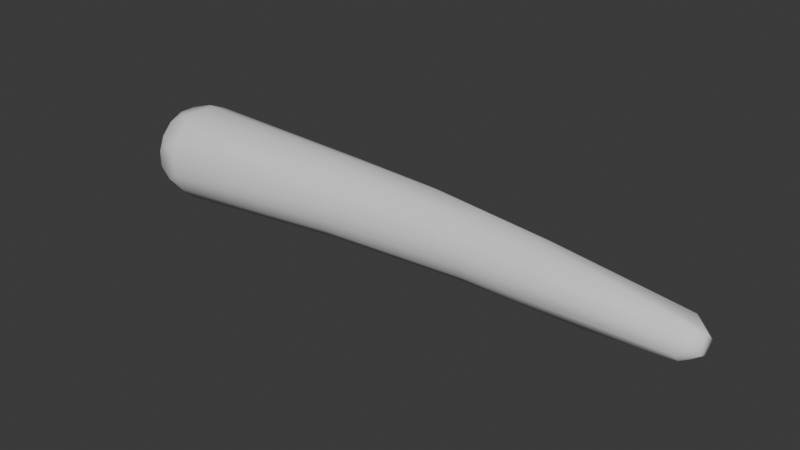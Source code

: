 # Source: carrot.blend  (saved by Blender 4.0.36; exported with 4.5.12 LTS)
import bpy
from mathutils import Matrix  # noqa: F401  (used for matrix-valued properties, if any)

bpy.ops.wm.read_factory_settings(use_empty=True)
scene = bpy.context.scene
scene.name = 'Scene'

# ---- collections
col_collection = bpy.data.collections.new('Collection'); scene.collection.children.link(col_collection)

# ---- world
world_world = bpy.data.worlds.new('World'); scene.world = world_world
world_world.use_nodes = True; world_world.node_tree.nodes.clear()
_N = world_world.node_tree.nodes; _L = world_world.node_tree.links
n0 = _N.new('ShaderNodeOutputWorld'); n0.name = 'World Output'; n0.location = (300, 300)
n1 = _N.new('ShaderNodeBackground'); n1.name = 'Background'; n1.location = (10, 300)
n1.inputs[0].default_value = (0.05088, 0.05088, 0.05088, 1.0)
_L.new(n1.outputs[0], n0.inputs[0])
n0.is_active_output = True
world_world.color = (0.05088, 0.05088, 0.05088)
world_world.use_sun_shadow = False
world_world.sun_shadow_jitter_overblur = 0.0

# ---- meshes
me_cylinder = bpy.data.meshes.new('Cylinder')
me_cylinder.from_pydata([(-0.01123, 0.01302, -0.4293), (-0.01002, -0.003863, 0.3096), (-0.00595, 0.0125, -0.4293), (-0.007735, -0.004088, 0.3096), (-0.000869, 0.01096, -0.4292), (-0.005537, -0.004753, 0.3096), (0.003814, 0.008458, -0.4291), (-0.003512, -0.005833, 0.3095), (0.007918, 0.005091, -0.429), (-0.001738, -0.007287, 0.3094), (0.01129, 0.000988, -0.4289), (-0.0002809, -0.009059, 0.3093), (0.01379, -0.003692, -0.4287), (0.0008015, -0.01108, 0.3092), (0.01533, -0.00877, -0.4285), (0.001468, -0.01327, 0.3091), (0.01585, -0.01405, -0.4283), (0.001693, -0.01556, 0.3089), (0.01533, -0.01933, -0.4281), (0.001468, -0.01784, 0.3088), (0.01379, -0.02441, -0.428), (0.0008015, -0.02003, 0.3087), (0.01129, -0.02909, -0.4278), (-0.0002809, -0.02205, 0.3086), (0.007918, -0.03319, -0.4276), (-0.001738, -0.02382, 0.3085), (0.003814, -0.03655, -0.4275), (-0.003512, -0.02528, 0.3084), (-0.000869, -0.03905, -0.4274), (-0.005537, -0.02636, 0.3083), (-0.00595, -0.04059, -0.4274), (-0.007735, -0.02702, 0.3083), (-0.01123, -0.04111, -0.4274), (-0.01002, -0.02725, 0.3083), (-0.01652, -0.04059, -0.4274), (-0.0123, -0.02702, 0.3083), (-0.0216, -0.03905, -0.4274), (-0.0145, -0.02636, 0.3083), (-0.02628, -0.03654, -0.4275), (-0.01653, -0.02528, 0.3084), (-0.03039, -0.03318, -0.4276), (-0.0183, -0.02383, 0.3085), (-0.03375, -0.02907, -0.4278), (-0.01976, -0.02205, 0.3086), (-0.03626, -0.02439, -0.428), (-0.02084, -0.02003, 0.3087), (-0.0378, -0.01932, -0.4281), (-0.02151, -0.01784, 0.3088), (-0.03832, -0.01404, -0.4283), (-0.02173, -0.01556, 0.3089), (-0.0378, -0.008755, -0.4285), (-0.02151, -0.01328, 0.3091), (-0.03626, -0.003678, -0.4287), (-0.02084, -0.01108, 0.3092), (-0.03375, 0.001001, -0.4289), (-0.01976, -0.009061, 0.3093), (-0.03039, 0.005102, -0.429), (-0.0183, -0.007289, 0.3094), (-0.02628, 0.008467, -0.4291), (-0.01653, -0.005834, 0.3095), (-0.0216, 0.01097, -0.4292), (-0.0145, -0.004754, 0.3096), (-0.01652, 0.01251, -0.4293), (-0.0123, -0.004088, 0.3096), (-0.009825, 0.02408, 0.1901), (-0.003441, 0.02346, 0.19), (0.002697, 0.0216, 0.1899), (0.008355, 0.01858, 0.1897), (0.01331, 0.01453, 0.1894), (0.01738, 0.009582, 0.189), (0.02041, 0.00394, 0.1886), (0.02227, -0.002182, 0.1881), (0.0229, -0.008548, 0.1877), (0.02227, -0.01491, 0.1872), (0.02041, -0.02104, 0.1867), (0.01738, -0.02668, 0.1863), (0.01331, -0.03162, 0.186), (0.008355, -0.03568, 0.1856), (0.002697, -0.0387, 0.1854), (-0.003441, -0.04055, 0.1853), (-0.009825, -0.04118, 0.1852), (-0.01621, -0.04055, 0.1853), (-0.02235, -0.0387, 0.1854), (-0.028, -0.03568, 0.1856), (-0.03296, -0.03162, 0.186), (-0.03703, -0.02668, 0.1863), (-0.04006, -0.02104, 0.1867), (-0.04192, -0.01491, 0.1872), (-0.04255, -0.008548, 0.1877), (-0.04192, -0.002182, 0.1881), (-0.04006, 0.00394, 0.1886), (-0.03703, 0.009582, 0.189), (-0.03296, 0.01453, 0.1894), (-0.028, 0.01858, 0.1897), (-0.02235, 0.0216, 0.1899), (-0.01621, 0.02346, 0.19), (-0.009951, 0.009138, 0.2925), (-0.005239, 0.008675, 0.2925), (-0.0007087, 0.007303, 0.2924), (0.003467, 0.005075, 0.2923), (0.007127, 0.002078, 0.2921), (0.01013, -0.001575, 0.2918), (0.01236, -0.005742, 0.2916), (0.01374, -0.01026, 0.2913), (0.0142, -0.01497, 0.291), (0.01374, -0.01967, 0.2907), (0.01236, -0.02419, 0.2904), (0.01013, -0.02836, 0.2902), (0.007127, -0.03201, 0.29), (0.003467, -0.03501, 0.2898), (-0.0007087, -0.03724, 0.2896), (-0.005239, -0.03861, 0.2895), (-0.009951, -0.03907, 0.2895), (-0.01466, -0.03861, 0.2895), (-0.01919, -0.03724, 0.2896), (-0.02337, -0.03501, 0.2898), (-0.02703, -0.03201, 0.29), (-0.03003, -0.02836, 0.2902), (-0.03226, -0.02419, 0.2904), (-0.03364, -0.01967, 0.2907), (-0.0341, -0.01497, 0.291), (-0.03364, -0.01026, 0.2913), (-0.03226, -0.005743, 0.2916), (-0.03003, -0.001575, 0.2918), (-0.02703, 0.002077, 0.2921), (-0.02337, 0.005075, 0.2923), (-0.01919, 0.007303, 0.2924), (-0.01466, 0.008674, 0.2925), (-0.000229, 0.04363, -0.3934), (0.01072, 0.04032, -0.3933), (0.02081, 0.03493, -0.3931), (0.02965, 0.02768, -0.3928), (0.03691, 0.01884, -0.3924), (0.04231, 0.008758, -0.392), (0.04563, -0.002181, -0.3915), (0.04675, -0.01355, -0.391), (0.04563, -0.02493, -0.3906), (0.04231, -0.03587, -0.3901), (0.03691, -0.04595, -0.3897), (0.02965, -0.05479, -0.3893), (0.02081, -0.06204, -0.389), (0.01072, -0.06743, -0.3888), (-0.000229, -0.07075, -0.3886), (-0.01162, -0.07187, -0.3886), (-0.023, -0.07075, -0.3886), (-0.03395, -0.06743, -0.3888), (-0.04404, -0.06204, -0.389), (-0.05289, -0.05479, -0.3893), (-0.06014, -0.04596, -0.3897), (-0.06554, -0.03587, -0.3901), (-0.06886, -0.02494, -0.3906), (-0.06998, -0.01356, -0.391), (-0.06886, -0.002183, -0.3915), (-0.06554, 0.008756, -0.392), (-0.06014, 0.01884, -0.3924), (-0.05289, 0.02767, -0.3928), (-0.04404, 0.03493, -0.3931), (-0.03395, 0.04032, -0.3933), (-0.023, 0.04363, -0.3934), (-0.01162, 0.04475, -0.3935), (-0.001425, 0.03632, -0.4116), (0.00819, 0.03341, -0.4115), (0.01705, 0.02867, -0.4113), (0.02482, 0.0223, -0.4111), (0.03119, 0.01454, -0.4108), (0.03593, 0.005689, -0.4104), (0.03884, -0.003918, -0.4101), (0.03983, -0.0139, -0.4097), (0.03884, -0.0239, -0.4093), (0.03593, -0.03351, -0.4089), (0.03119, -0.04236, -0.4086), (0.02482, -0.05012, -0.4083), (0.01705, -0.05649, -0.408), (0.00819, -0.06123, -0.4078), (-0.001425, -0.06414, -0.4077), (-0.01142, -0.06512, -0.4077), (-0.02142, -0.06414, -0.4077), (-0.03104, -0.06123, -0.4078), (-0.0399, -0.05649, -0.408), (-0.04767, -0.05012, -0.4083), (-0.05404, -0.04236, -0.4086), (-0.05878, -0.03351, -0.4089), (-0.06169, -0.0239, -0.4093), (-0.06268, -0.01391, -0.4097), (-0.06169, -0.003918, -0.4101), (-0.05878, 0.00569, -0.4104), (-0.05404, 0.01454, -0.4108), (-0.04767, 0.02231, -0.4111), (-0.0399, 0.02867, -0.4113), (-0.03104, 0.03341, -0.4115), (-0.02142, 0.03632, -0.4116), (-0.01142, 0.03731, -0.4117), (-0.009984, 0.005182, 0.3012), (-0.005981, 0.004789, 0.3012), (-0.002133, 0.003623, 0.3011), (0.001414, 0.001731, 0.301), (0.004523, -0.000816, 0.3008), (0.007075, -0.003919, 0.3007), (0.008971, -0.00746, 0.3004), (0.01014, -0.0113, 0.3002), (0.01053, -0.0153, 0.3), (0.01014, -0.01929, 0.2997), (0.008971, -0.02313, 0.2995), (0.007075, -0.02668, 0.2993), (0.004523, -0.02978, 0.2991), (0.001414, -0.03233, 0.2989), (-0.002133, -0.03422, 0.2988), (-0.005981, -0.03538, 0.2988), (-0.009984, -0.03578, 0.2987), (-0.01399, -0.03538, 0.2988), (-0.01784, -0.03422, 0.2988), (-0.02138, -0.03233, 0.2989), (-0.02449, -0.02978, 0.2991), (-0.02704, -0.02668, 0.2993), (-0.02894, -0.02314, 0.2995), (-0.03011, -0.01929, 0.2997), (-0.0305, -0.0153, 0.3), (-0.03011, -0.0113, 0.3002), (-0.02894, -0.007461, 0.3004), (-0.02704, -0.00392, 0.3007), (-0.02449, -0.0008166, 0.3008), (-0.02138, 0.00173, 0.301), (-0.01784, 0.003623, 0.3011), (-0.01399, 0.004788, 0.3012), (-0.01218, 0.04578, -0.03434), (-0.003841, 0.04496, -0.03435), (0.004172, 0.04253, -0.03438), (0.01156, 0.03859, -0.03442), (0.01803, 0.03329, -0.03448), (0.02334, 0.02683, -0.03455), (0.02729, 0.01946, -0.03464), (0.02972, 0.01145, -0.03473), (0.03054, 0.003125, -0.03482), (0.02972, -0.005188, -0.03492), (0.02729, -0.01319, -0.03502), (0.02334, -0.02056, -0.0351), (0.01803, -0.02703, -0.03518), (0.01156, -0.03233, -0.03525), (0.004172, -0.03628, -0.03529), (-0.003841, -0.03871, -0.03532), (-0.01218, -0.03953, -0.03533), (-0.02051, -0.03871, -0.03532), (-0.02852, -0.03628, -0.03529), (-0.03591, -0.03234, -0.03525), (-0.04238, -0.02704, -0.03518), (-0.04769, -0.02058, -0.0351), (-0.05164, -0.0132, -0.03502), (-0.05407, -0.005202, -0.03492), (-0.05489, 0.003118, -0.03483), (-0.05407, 0.01144, -0.03473), (-0.05164, 0.01944, -0.03464), (-0.04769, 0.02681, -0.03455), (-0.04238, 0.03328, -0.03448), (-0.03591, 0.03858, -0.03442), (-0.02852, 0.04253, -0.03438), (-0.02051, 0.04496, -0.03435), (-0.003855, 0.04497, -0.1556), (-0.002481, 0.04351, -0.2752), (0.005137, 0.04225, -0.1555), (0.00749, 0.04049, -0.2751), (0.01342, 0.03783, -0.1553), (0.01668, 0.03558, -0.2748), (0.02069, 0.03189, -0.1551), (0.02473, 0.02898, -0.2744), (0.02665, 0.02465, -0.1548), (0.03134, 0.02094, -0.274), (0.03108, 0.01639, -0.1545), (0.03625, 0.01176, -0.2735), (0.03381, 0.007423, -0.1542), (0.03928, 0.001806, -0.273), (0.03473, -0.001908, -0.1538), (0.0403, -0.008548, -0.2724), (0.03381, -0.01122, -0.1535), (0.03928, -0.0189, -0.2719), (0.03108, -0.02019, -0.1531), (0.03625, -0.02886, -0.2714), (0.02665, -0.02845, -0.1528), (0.03134, -0.03803, -0.2709), (0.02069, -0.03569, -0.1526), (0.02473, -0.04608, -0.2704), (0.01342, -0.04164, -0.1523), (0.01668, -0.05268, -0.2701), (0.005137, -0.04606, -0.1522), (0.00749, -0.05758, -0.2698), (-0.003855, -0.04878, -0.1521), (-0.002481, -0.0606, -0.2697), (-0.01321, -0.0497, -0.152), (-0.01285, -0.06162, -0.2696), (-0.02256, -0.04878, -0.1521), (-0.02322, -0.0606, -0.2697), (-0.03155, -0.04606, -0.1522), (-0.03319, -0.05758, -0.2698), (-0.03984, -0.04165, -0.1523), (-0.04238, -0.05268, -0.2701), (-0.0471, -0.0357, -0.1526), (-0.05043, -0.04608, -0.2704), (-0.05306, -0.02846, -0.1528), (-0.05704, -0.03803, -0.2709), (-0.05749, -0.0202, -0.1531), (-0.06195, -0.02886, -0.2714), (-0.06022, -0.01124, -0.1535), (-0.06498, -0.0189, -0.2719), (-0.06114, -0.001915, -0.1538), (-0.066, -0.008548, -0.2724), (-0.06022, 0.007408, -0.1542), (-0.06498, 0.001806, -0.273), (-0.05749, 0.01637, -0.1545), (-0.06195, 0.01176, -0.2735), (-0.05306, 0.02464, -0.1548), (-0.05704, 0.02094, -0.274), (-0.0471, 0.03188, -0.1551), (-0.05043, 0.02898, -0.2744), (-0.03984, 0.03782, -0.1553), (-0.04238, 0.03558, -0.2748), (-0.03155, 0.04224, -0.1555), (-0.03319, 0.04049, -0.2751), (-0.02256, 0.04496, -0.1556), (-0.02322, 0.04351, -0.2752), (-0.01285, 0.04453, -0.2753), (-0.01321, 0.04588, -0.1556), (-0.0112, 0.04064, 0.04125), (-0.01033, 0.03256, 0.116), (-0.003297, 0.03187, 0.116), (-0.00352, 0.03988, 0.04121), (0.003466, 0.02982, 0.1159), (0.003868, 0.03764, 0.04111), (0.009699, 0.0265, 0.1156), (0.01068, 0.03401, 0.04095), (0.01516, 0.02203, 0.1153), (0.01665, 0.02912, 0.04074), (0.01965, 0.01657, 0.115), (0.02154, 0.02316, 0.04047), (0.02298, 0.01036, 0.1145), (0.02518, 0.01636, 0.04017), (0.02503, 0.003608, 0.1141), (0.02743, 0.008981, 0.03984), (0.02572, -0.003412, 0.1136), (0.02818, 0.001302, 0.0395), (0.02503, -0.01043, 0.1131), (0.02743, -0.006366, 0.03916), (0.02298, -0.01718, 0.1127), (0.02518, -0.01374, 0.03883), (0.01965, -0.0234, 0.1123), (0.02154, -0.02055, 0.03853), (0.01516, -0.02885, 0.1119), (0.01665, -0.02651, 0.03826), (0.009699, -0.03332, 0.1116), (0.01068, -0.0314, 0.03805), (0.003466, -0.03665, 0.1114), (0.003868, -0.03503, 0.03788), (-0.003297, -0.03869, 0.1112), (-0.00352, -0.03727, 0.03778), (-0.01033, -0.03938, 0.1112), (-0.0112, -0.03803, 0.03775), (-0.01737, -0.03869, 0.1112), (-0.01889, -0.03728, 0.03778), (-0.02413, -0.03665, 0.1114), (-0.02628, -0.03504, 0.03788), (-0.03036, -0.03332, 0.1116), (-0.03309, -0.0314, 0.03805), (-0.03583, -0.02885, 0.1119), (-0.03905, -0.02651, 0.03826), (-0.04031, -0.0234, 0.1123), (-0.04395, -0.02055, 0.03853), (-0.04364, -0.01718, 0.1127), (-0.04759, -0.01375, 0.03883), (-0.04569, -0.01043, 0.1131), (-0.04983, -0.006377, 0.03916), (-0.04639, -0.003414, 0.1136), (-0.05059, 0.001297, 0.0395), (-0.04569, 0.003604, 0.1141), (-0.04983, 0.00897, 0.03984), (-0.04364, 0.01035, 0.1145), (-0.04759, 0.01635, 0.04017), (-0.04031, 0.01657, 0.115), (-0.04395, 0.02315, 0.04047), (-0.03583, 0.02202, 0.1153), (-0.03905, 0.02911, 0.04073), (-0.03036, 0.0265, 0.1156), (-0.03309, 0.034, 0.04095), (-0.02413, 0.02982, 0.1159), (-0.02628, 0.03764, 0.04111), (-0.01737, 0.03187, 0.116), (-0.01889, 0.03988, 0.04121), (-6.972e-05, 0.04591, -0.378), (0.01119, 0.0425, -0.3778), (0.02156, 0.03696, -0.3776), (0.03066, 0.0295, -0.3773), (0.03812, 0.02041, -0.3769), (0.04367, 0.01005, -0.3764), (0.04708, -0.0012, -0.3759), (0.04824, -0.01289, -0.3754), (0.04708, -0.02459, -0.3749), (0.04367, -0.03584, -0.3744), (0.03812, -0.04621, -0.374), (0.03066, -0.05529, -0.3736), (0.02156, -0.06275, -0.3732), (0.01119, -0.06829, -0.373), (-6.972e-05, -0.0717, -0.3728), (-0.01178, -0.07286, -0.3728), (-0.02349, -0.0717, -0.3728), (-0.03474, -0.06829, -0.373), (-0.04512, -0.06275, -0.3732), (-0.05421, -0.05529, -0.3736), (-0.06168, -0.04621, -0.3739), (-0.06722, -0.03584, -0.3744), (-0.07064, -0.0246, -0.3749), (-0.07179, -0.0129, -0.3754), (-0.07064, -0.001202, -0.3759), (-0.06722, 0.01005, -0.3764), (-0.06168, 0.02041, -0.3769), (-0.05421, 0.0295, -0.3773), (-0.04512, 0.03695, -0.3776), (-0.03474, 0.0425, -0.3778), (-0.02349, 0.04591, -0.378), (-0.01178, 0.04706, -0.378)], [], [(192, 1, 3, 193), (193, 3, 5, 194), (194, 5, 7, 195), (195, 7, 9, 196), (196, 9, 11, 197), (197, 11, 13, 198), (198, 13, 15, 199), (199, 15, 17, 200), (200, 17, 19, 201), (201, 19, 21, 202), (202, 21, 23, 203), (203, 23, 25, 204), (204, 25, 27, 205), (205, 27, 29, 206), (206, 29, 31, 207), (207, 31, 33, 208), (208, 33, 35, 209), (209, 35, 37, 210), (210, 37, 39, 211), (211, 39, 41, 212), (212, 41, 43, 213), (213, 43, 45, 214), (214, 45, 47, 215), (215, 47, 49, 216), (216, 49, 51, 217), (217, 51, 53, 218), (218, 53, 55, 219), (219, 55, 57, 220), (220, 57, 59, 221), (221, 59, 61, 222), (3, 1, 63, 61, 59, 57, 55, 53, 51, 49, 47, 45, 43, 41, 39, 37, 35, 33, 31, 29, 27, 25, 23, 21, 19, 17, 15, 13, 11, 9, 7, 5), (222, 61, 63, 223), (223, 63, 1, 192), (0, 2, 4, 6, 8, 10, 12, 14, 16, 18, 20, 22, 24, 26, 28, 30, 32, 34, 36, 38, 40, 42, 44, 46, 48, 50, 52, 54, 56, 58, 60, 62), (382, 95, 64, 321), (380, 94, 95, 382), (378, 93, 94, 380), (376, 92, 93, 378), (374, 91, 92, 376), (372, 90, 91, 374), (370, 89, 90, 372), (368, 88, 89, 370), (366, 87, 88, 368), (364, 86, 87, 366), (362, 85, 86, 364), (360, 84, 85, 362), (358, 83, 84, 360), (356, 82, 83, 358), (354, 81, 82, 356), (352, 80, 81, 354), (350, 79, 80, 352), (348, 78, 79, 350), (346, 77, 78, 348), (344, 76, 77, 346), (342, 75, 76, 344), (340, 74, 75, 342), (338, 73, 74, 340), (336, 72, 73, 338), (334, 71, 72, 336), (332, 70, 71, 334), (330, 69, 70, 332), (328, 68, 69, 330), (326, 67, 68, 328), (324, 66, 67, 326), (322, 65, 66, 324), (321, 64, 65, 322), (95, 127, 96, 64), (94, 126, 127, 95), (93, 125, 126, 94), (92, 124, 125, 93), (91, 123, 124, 92), (90, 122, 123, 91), (89, 121, 122, 90), (88, 120, 121, 89), (87, 119, 120, 88), (86, 118, 119, 87), (85, 117, 118, 86), (84, 116, 117, 85), (83, 115, 116, 84), (82, 114, 115, 83), (81, 113, 114, 82), (80, 112, 113, 81), (79, 111, 112, 80), (78, 110, 111, 79), (77, 109, 110, 78), (76, 108, 109, 77), (75, 107, 108, 76), (74, 106, 107, 75), (73, 105, 106, 74), (72, 104, 105, 73), (71, 103, 104, 72), (70, 102, 103, 71), (69, 101, 102, 70), (68, 100, 101, 69), (67, 99, 100, 68), (66, 98, 99, 67), (65, 97, 98, 66), (64, 96, 97, 65), (191, 159, 128, 160), (160, 128, 129, 161), (161, 129, 130, 162), (162, 130, 131, 163), (163, 131, 132, 164), (164, 132, 133, 165), (165, 133, 134, 166), (166, 134, 135, 167), (167, 135, 136, 168), (168, 136, 137, 169), (169, 137, 138, 170), (170, 138, 139, 171), (171, 139, 140, 172), (172, 140, 141, 173), (173, 141, 142, 174), (174, 142, 143, 175), (175, 143, 144, 176), (176, 144, 145, 177), (177, 145, 146, 178), (178, 146, 147, 179), (179, 147, 148, 180), (180, 148, 149, 181), (181, 149, 150, 182), (182, 150, 151, 183), (183, 151, 152, 184), (184, 152, 153, 185), (185, 153, 154, 186), (186, 154, 155, 187), (187, 155, 156, 188), (188, 156, 157, 189), (189, 157, 158, 190), (190, 158, 159, 191), (62, 190, 191, 0), (60, 189, 190, 62), (58, 188, 189, 60), (56, 187, 188, 58), (54, 186, 187, 56), (52, 185, 186, 54), (50, 184, 185, 52), (48, 183, 184, 50), (46, 182, 183, 48), (44, 181, 182, 46), (42, 180, 181, 44), (40, 179, 180, 42), (38, 178, 179, 40), (36, 177, 178, 38), (34, 176, 177, 36), (32, 175, 176, 34), (30, 174, 175, 32), (28, 173, 174, 30), (26, 172, 173, 28), (24, 171, 172, 26), (22, 170, 171, 24), (20, 169, 170, 22), (18, 168, 169, 20), (16, 167, 168, 18), (14, 166, 167, 16), (12, 165, 166, 14), (10, 164, 165, 12), (8, 163, 164, 10), (6, 162, 163, 8), (4, 161, 162, 6), (2, 160, 161, 4), (0, 191, 160, 2), (127, 223, 192, 96), (126, 222, 223, 127), (125, 221, 222, 126), (124, 220, 221, 125), (123, 219, 220, 124), (122, 218, 219, 123), (121, 217, 218, 122), (120, 216, 217, 121), (119, 215, 216, 120), (118, 214, 215, 119), (117, 213, 214, 118), (116, 212, 213, 117), (115, 211, 212, 116), (114, 210, 211, 115), (113, 209, 210, 114), (112, 208, 209, 113), (111, 207, 208, 112), (110, 206, 207, 111), (109, 205, 206, 110), (108, 204, 205, 109), (107, 203, 204, 108), (106, 202, 203, 107), (105, 201, 202, 106), (104, 200, 201, 105), (103, 199, 200, 104), (102, 198, 199, 103), (101, 197, 198, 102), (100, 196, 197, 101), (99, 195, 196, 100), (98, 194, 195, 99), (97, 193, 194, 98), (96, 192, 193, 97), (319, 224, 225, 256), (256, 225, 226, 258), (258, 226, 227, 260), (260, 227, 228, 262), (262, 228, 229, 264), (264, 229, 230, 266), (266, 230, 231, 268), (268, 231, 232, 270), (270, 232, 233, 272), (272, 233, 234, 274), (274, 234, 235, 276), (276, 235, 236, 278), (278, 236, 237, 280), (280, 237, 238, 282), (282, 238, 239, 284), (284, 239, 240, 286), (286, 240, 241, 288), (288, 241, 242, 290), (290, 242, 243, 292), (292, 243, 244, 294), (294, 244, 245, 296), (296, 245, 246, 298), (298, 246, 247, 300), (300, 247, 248, 302), (302, 248, 249, 304), (304, 249, 250, 306), (306, 250, 251, 308), (308, 251, 252, 310), (310, 252, 253, 312), (312, 253, 254, 314), (314, 254, 255, 316), (316, 255, 224, 319), (414, 317, 318, 415), (317, 316, 319, 318), (413, 315, 317, 414), (315, 314, 316, 317), (412, 313, 315, 413), (313, 312, 314, 315), (411, 311, 313, 412), (311, 310, 312, 313), (410, 309, 311, 411), (309, 308, 310, 311), (409, 307, 309, 410), (307, 306, 308, 309), (408, 305, 307, 409), (305, 304, 306, 307), (407, 303, 305, 408), (303, 302, 304, 305), (406, 301, 303, 407), (301, 300, 302, 303), (405, 299, 301, 406), (299, 298, 300, 301), (404, 297, 299, 405), (297, 296, 298, 299), (403, 295, 297, 404), (295, 294, 296, 297), (402, 293, 295, 403), (293, 292, 294, 295), (401, 291, 293, 402), (291, 290, 292, 293), (400, 289, 291, 401), (289, 288, 290, 291), (399, 287, 289, 400), (287, 286, 288, 289), (398, 285, 287, 399), (285, 284, 286, 287), (397, 283, 285, 398), (283, 282, 284, 285), (396, 281, 283, 397), (281, 280, 282, 283), (395, 279, 281, 396), (279, 278, 280, 281), (394, 277, 279, 395), (277, 276, 278, 279), (393, 275, 277, 394), (275, 274, 276, 277), (392, 273, 275, 393), (273, 272, 274, 275), (391, 271, 273, 392), (271, 270, 272, 273), (390, 269, 271, 391), (269, 268, 270, 271), (389, 267, 269, 390), (267, 266, 268, 269), (388, 265, 267, 389), (265, 264, 266, 267), (387, 263, 265, 388), (263, 262, 264, 265), (386, 261, 263, 387), (261, 260, 262, 263), (385, 259, 261, 386), (259, 258, 260, 261), (384, 257, 259, 385), (257, 256, 258, 259), (415, 318, 257, 384), (318, 319, 256, 257), (224, 320, 323, 225), (320, 321, 322, 323), (225, 323, 325, 226), (323, 322, 324, 325), (226, 325, 327, 227), (325, 324, 326, 327), (227, 327, 329, 228), (327, 326, 328, 329), (228, 329, 331, 229), (329, 328, 330, 331), (229, 331, 333, 230), (331, 330, 332, 333), (230, 333, 335, 231), (333, 332, 334, 335), (231, 335, 337, 232), (335, 334, 336, 337), (232, 337, 339, 233), (337, 336, 338, 339), (233, 339, 341, 234), (339, 338, 340, 341), (234, 341, 343, 235), (341, 340, 342, 343), (235, 343, 345, 236), (343, 342, 344, 345), (236, 345, 347, 237), (345, 344, 346, 347), (237, 347, 349, 238), (347, 346, 348, 349), (238, 349, 351, 239), (349, 348, 350, 351), (239, 351, 353, 240), (351, 350, 352, 353), (240, 353, 355, 241), (353, 352, 354, 355), (241, 355, 357, 242), (355, 354, 356, 357), (242, 357, 359, 243), (357, 356, 358, 359), (243, 359, 361, 244), (359, 358, 360, 361), (244, 361, 363, 245), (361, 360, 362, 363), (245, 363, 365, 246), (363, 362, 364, 365), (246, 365, 367, 247), (365, 364, 366, 367), (247, 367, 369, 248), (367, 366, 368, 369), (248, 369, 371, 249), (369, 368, 370, 371), (249, 371, 373, 250), (371, 370, 372, 373), (250, 373, 375, 251), (373, 372, 374, 375), (251, 375, 377, 252), (375, 374, 376, 377), (252, 377, 379, 253), (377, 376, 378, 379), (253, 379, 381, 254), (379, 378, 380, 381), (254, 381, 383, 255), (381, 380, 382, 383), (255, 383, 320, 224), (383, 382, 321, 320), (159, 415, 384, 128), (128, 384, 385, 129), (129, 385, 386, 130), (130, 386, 387, 131), (131, 387, 388, 132), (132, 388, 389, 133), (133, 389, 390, 134), (134, 390, 391, 135), (135, 391, 392, 136), (136, 392, 393, 137), (137, 393, 394, 138), (138, 394, 395, 139), (139, 395, 396, 140), (140, 396, 397, 141), (141, 397, 398, 142), (142, 398, 399, 143), (143, 399, 400, 144), (144, 400, 401, 145), (145, 401, 402, 146), (146, 402, 403, 147), (147, 403, 404, 148), (148, 404, 405, 149), (149, 405, 406, 150), (150, 406, 407, 151), (151, 407, 408, 152), (152, 408, 409, 153), (153, 409, 410, 154), (154, 410, 411, 155), (155, 411, 412, 156), (156, 412, 413, 157), (157, 413, 414, 158), (158, 414, 415, 159)])
me_cylinder.polygons.foreach_set('use_smooth', [True] * 386)
_uv = me_cylinder.uv_layers.new(name='UVMap')
_uv.uv.foreach_set('vector', [1.0, 0.9939, 1.0, 1.0, 0.9688, 1.0, 0.9687, 0.9939, 0.9687, 0.9939, 0.9688, 1.0, 0.9375, 1.0, 0.9375, 0.9939, 0.9375, 0.9939, 0.9375, 1.0, 0.9062, 1.0, 0.9062, 0.9939, 0.9062, 0.9939, 0.9062, 1.0, 0.875, 1.0, 0.875, 0.9939, 0.875, 0.9939, 0.875, 1.0, 0.8438, 1.0, 0.8438, 0.9939, 0.8438, 0.9939, 0.8438, 1.0, 0.8125, 1.0, 0.8125, 0.9939, 0.8125, 0.9939, 0.8125, 1.0, 0.7812, 1.0, 0.7812, 0.9939, 0.7812, 0.9939, 0.7812, 1.0, 0.75, 1.0, 0.75, 0.9939, 0.75, 0.9939, 0.75, 1.0, 0.7188, 1.0, 0.7187, 0.9939, 0.7187, 0.9939, 0.7188, 1.0, 0.6875, 1.0, 0.6875, 0.9939, 0.6875, 0.9939, 0.6875, 1.0, 0.6562, 1.0, 0.6562, 0.9939, 0.6562, 0.9939, 0.6562, 1.0, 0.625, 1.0, 0.625, 0.9939, 0.625, 0.9939, 0.625, 1.0, 0.5938, 1.0, 0.5938, 0.9939, 0.5938, 0.9939, 0.5938, 1.0, 0.5625, 1.0, 0.5625, 0.9939, 0.5625, 0.9939, 0.5625, 1.0, 0.5312, 1.0, 0.5312, 0.9939, 0.5312, 0.9939, 0.5312, 1.0, 0.5, 1.0, 0.5, 0.9939, 0.5, 0.9939, 0.5, 1.0, 0.4688, 1.0, 0.4687, 0.9939, 0.4687, 0.9939, 0.4688, 1.0, 0.4375, 1.0, 0.4375, 0.9939, 0.4375, 0.9939, 0.4375, 1.0, 0.4062, 1.0, 0.4063, 0.9939, 0.4063, 0.9939, 0.4062, 1.0, 0.375, 1.0, 0.375, 0.9939, 0.375, 0.9939, 0.375, 1.0, 0.3438, 1.0, 0.3437, 0.9939, 0.3437, 0.9939, 0.3438, 1.0, 0.3125, 1.0, 0.3125, 0.9939, 0.3125, 0.9939, 0.3125, 1.0, 0.2812, 1.0, 0.2812, 0.9939, 0.2812, 0.9939, 0.2812, 1.0, 0.25, 1.0, 0.25, 0.9939, 0.25, 0.9939, 0.25, 1.0, 0.2188, 1.0, 0.2188, 0.9939, 0.2188, 0.9939, 0.2188, 1.0, 0.1875, 1.0, 0.1875, 0.9939, 0.1875, 0.9939, 0.1875, 1.0, 0.1562, 1.0, 0.1563, 0.9939, 0.1563, 0.9939, 0.1562, 1.0, 0.125, 1.0, 0.125, 0.9939, 0.125, 0.9939, 0.125, 1.0, 0.09375, 1.0, 0.09375, 0.9939, 0.09375, 0.9939, 0.09375, 1.0, 0.0625, 1.0, 0.0625, 0.9939, 0.2968, 0.4854, 0.25, 0.49, 0.2032, 0.4854, 0.1582, 0.4717, 0.1167, 0.4496, 0.08029, 0.4197, 0.05045, 0.3833, 0.02827, 0.3418, 0.01461, 0.2968, 0.01, 0.25, 0.01461, 0.2032, 0.02827, 0.1582, 0.05045, 0.1167, 0.08029, 0.08029, 0.1167, 0.05045, 0.1582, 0.02827, 0.2032, 0.01461, 0.25, 0.01, 0.2968, 0.01461, 0.3418, 0.02827, 0.3833, 0.05045, 0.4197, 0.08029, 0.4496, 0.1167, 0.4717, 0.1582, 0.4854, 0.2032, 0.49, 0.25, 0.4854, 0.2968, 0.4717, 0.3418, 0.4496, 0.3833, 0.4197, 0.4197, 0.3833, 0.4496, 0.3418, 0.4717, 0.0625, 0.9939, 0.0625, 1.0, 0.03125, 1.0, 0.03125, 0.9939, 0.03125, 0.9939, 0.03125, 1.0, 0.0, 1.0, 0.0, 0.9939, 0.75, 0.49, 0.7968, 0.4854, 0.8418, 0.4717, 0.8833, 0.4496, 0.9197, 0.4197, 0.9496, 0.3833, 0.9717, 0.3418, 0.9854, 0.2968, 0.99, 0.25, 0.9854, 0.2032, 0.9717, 0.1582, 0.9496, 0.1167, 0.9197, 0.08029, 0.8833, 0.05045, 0.8418, 0.02827, 0.7968, 0.01461, 0.75, 0.01, 0.7032, 0.01461, 0.6582, 0.02827, 0.6167, 0.05045, 0.5803, 0.08029, 0.5504, 0.1167, 0.5283, 0.1582, 0.5146, 0.2032, 0.51, 0.25, 0.5146, 0.2968, 0.5283, 0.3418, 0.5504, 0.3833, 0.5803, 0.4197, 0.6167, 0.4496, 0.6582, 0.4717, 0.7032, 0.4854, 0.03125, 0.8673, 0.03125, 0.9177, 0.0, 0.9177, 0.0, 0.8673, 0.0625, 0.8673, 0.0625, 0.9177, 0.03125, 0.9177, 0.03125, 0.8673, 0.09375, 0.8673, 0.09375, 0.9177, 0.0625, 0.9177, 0.0625, 0.8673, 0.125, 0.8673, 0.125, 0.9177, 0.09375, 0.9177, 0.09375, 0.8673, 0.1562, 0.8673, 0.1562, 0.9177, 0.125, 0.9177, 0.125, 0.8673, 0.1875, 0.8673, 0.1875, 0.9177, 0.1562, 0.9177, 0.1562, 0.8673, 0.2187, 0.8673, 0.2187, 0.9177, 0.1875, 0.9177, 0.1875, 0.8673, 0.25, 0.8673, 0.25, 0.9177, 0.2187, 0.9177, 0.2187, 0.8673, 0.2812, 0.8673, 0.2813, 0.9177, 0.25, 0.9177, 0.25, 0.8673, 0.3125, 0.8673, 0.3125, 0.9177, 0.2813, 0.9177, 0.2812, 0.8673, 0.3438, 0.8673, 0.3438, 0.9177, 0.3125, 0.9177, 0.3125, 0.8673, 0.375, 0.8673, 0.375, 0.9177, 0.3438, 0.9177, 0.3438, 0.8673, 0.4062, 0.8673, 0.4062, 0.9177, 0.375, 0.9177, 0.375, 0.8673, 0.4375, 0.8673, 0.4375, 0.9177, 0.4062, 0.9177, 0.4062, 0.8673, 0.4687, 0.8673, 0.4688, 0.9177, 0.4375, 0.9177, 0.4375, 0.8673, 0.5, 0.8673, 0.5, 0.9177, 0.4688, 0.9177, 0.4687, 0.8673, 0.5312, 0.8673, 0.5312, 0.9177, 0.5, 0.9177, 0.5, 0.8673, 0.5625, 0.8673, 0.5625, 0.9177, 0.5312, 0.9177, 0.5312, 0.8673, 0.5938, 0.8673, 0.5938, 0.9177, 0.5625, 0.9177, 0.5625, 0.8673, 0.625, 0.8673, 0.625, 0.9177, 0.5938, 0.9177, 0.5938, 0.8673, 0.6562, 0.8673, 0.6562, 0.9177, 0.625, 0.9177, 0.625, 0.8673, 0.6875, 0.8673, 0.6875, 0.9177, 0.6562, 0.9177, 0.6562, 0.8673, 0.7187, 0.8673, 0.7188, 0.9177, 0.6875, 0.9177, 0.6875, 0.8673, 0.75, 0.8673, 0.75, 0.9177, 0.7188, 0.9177, 0.7187, 0.8673, 0.7812, 0.8673, 0.7812, 0.9177, 0.75, 0.9177, 0.75, 0.8673, 0.8125, 0.8673, 0.8125, 0.9177, 0.7812, 0.9177, 0.7812, 0.8673, 0.8438, 0.8673, 0.8438, 0.9177, 0.8125, 0.9177, 0.8125, 0.8673, 0.875, 0.8673, 0.875, 0.9177, 0.8438, 0.9177, 0.8438, 0.8673, 0.9062, 0.8673, 0.9062, 0.9177, 0.875, 0.9177, 0.875, 0.8673, 0.9375, 0.8673, 0.9375, 0.9177, 0.9062, 0.9177, 0.9062, 0.8673, 0.9688, 0.8673, 0.9688, 0.9177, 0.9375, 0.9177, 0.9375, 0.8673, 1.0, 0.8673, 1.0, 0.9177, 0.9688, 0.9177, 0.9688, 0.8673, 0.03125, 0.9177, 0.03125, 0.9879, 0.0, 0.9879, 0.0, 0.9177, 0.0625, 0.9177, 0.0625, 0.9879, 0.03125, 0.9879, 0.03125, 0.9177, 0.09375, 0.9177, 0.09375, 0.9879, 0.0625, 0.9879, 0.0625, 0.9177, 0.125, 0.9177, 0.125, 0.9879, 0.09375, 0.9879, 0.09375, 0.9177, 0.1562, 0.9177, 0.1562, 0.9879, 0.125, 0.9879, 0.125, 0.9177, 0.1875, 0.9177, 0.1875, 0.9879, 0.1562, 0.9879, 0.1562, 0.9177, 0.2187, 0.9177, 0.2188, 0.9879, 0.1875, 0.9879, 0.1875, 0.9177, 0.25, 0.9177, 0.25, 0.9879, 0.2188, 0.9879, 0.2187, 0.9177, 0.2813, 0.9177, 0.2812, 0.9879, 0.25, 0.9879, 0.25, 0.9177, 0.3125, 0.9177, 0.3125, 0.9879, 0.2812, 0.9879, 0.2813, 0.9177, 0.3438, 0.9177, 0.3438, 0.9879, 0.3125, 0.9879, 0.3125, 0.9177, 0.375, 0.9177, 0.375, 0.9879, 0.3438, 0.9879, 0.3438, 0.9177, 0.4062, 0.9177, 0.4063, 0.9879, 0.375, 0.9879, 0.375, 0.9177, 0.4375, 0.9177, 0.4375, 0.9879, 0.4063, 0.9879, 0.4062, 0.9177, 0.4688, 0.9177, 0.4688, 0.9879, 0.4375, 0.9879, 0.4375, 0.9177, 0.5, 0.9177, 0.5, 0.9879, 0.4688, 0.9879, 0.4688, 0.9177, 0.5312, 0.9177, 0.5312, 0.9879, 0.5, 0.9879, 0.5, 0.9177, 0.5625, 0.9177, 0.5625, 0.9879, 0.5312, 0.9879, 0.5312, 0.9177, 0.5938, 0.9177, 0.5938, 0.9879, 0.5625, 0.9879, 0.5625, 0.9177, 0.625, 0.9177, 0.625, 0.9879, 0.5938, 0.9879, 0.5938, 0.9177, 0.6562, 0.9177, 0.6562, 0.9879, 0.625, 0.9879, 0.625, 0.9177, 0.6875, 0.9177, 0.6875, 0.9879, 0.6562, 0.9879, 0.6562, 0.9177, 0.7188, 0.9177, 0.7188, 0.9879, 0.6875, 0.9879, 0.6875, 0.9177, 0.75, 0.9177, 0.75, 0.9879, 0.7188, 0.9879, 0.7188, 0.9177, 0.7812, 0.9177, 0.7812, 0.9879, 0.75, 0.9879, 0.75, 0.9177, 0.8125, 0.9177, 0.8125, 0.9879, 0.7812, 0.9879, 0.7812, 0.9177, 0.8438, 0.9177, 0.8438, 0.9879, 0.8125, 0.9879, 0.8125, 0.9177, 0.875, 0.9177, 0.875, 0.9879, 0.8438, 0.9879, 0.8438, 0.9177, 0.9062, 0.9177, 0.9062, 0.9879, 0.875, 0.9879, 0.875, 0.9177, 0.9375, 0.9177, 0.9375, 0.9879, 0.9062, 0.9879, 0.9062, 0.9177, 0.9688, 0.9177, 0.9688, 0.9879, 0.9375, 0.9879, 0.9375, 0.9177, 1.0, 0.9177, 1.0, 0.9879, 0.9688, 0.9879, 0.9688, 0.9177, 1.0, 0.5126, 1.0, 0.5253, 0.9688, 0.5253, 0.9687, 0.5126, 0.9687, 0.5126, 0.9688, 0.5253, 0.9375, 0.5253, 0.9375, 0.5126, 0.9375, 0.5126, 0.9375, 0.5253, 0.9062, 0.5253, 0.9062, 0.5126, 0.9062, 0.5126, 0.9062, 0.5253, 0.875, 0.5253, 0.875, 0.5126, 0.875, 0.5126, 0.875, 0.5253, 0.8437, 0.5253, 0.8438, 0.5126, 0.8438, 0.5126, 0.8437, 0.5253, 0.8125, 0.5253, 0.8125, 0.5126, 0.8125, 0.5126, 0.8125, 0.5253, 0.7812, 0.5253, 0.7812, 0.5126, 0.7812, 0.5126, 0.7812, 0.5253, 0.75, 0.5253, 0.75, 0.5126, 0.75, 0.5126, 0.75, 0.5253, 0.7188, 0.5253, 0.7188, 0.5126, 0.7188, 0.5126, 0.7188, 0.5253, 0.6875, 0.5253, 0.6875, 0.5126, 0.6875, 0.5126, 0.6875, 0.5253, 0.6562, 0.5253, 0.6563, 0.5126, 0.6563, 0.5126, 0.6562, 0.5253, 0.625, 0.5253, 0.625, 0.5126, 0.625, 0.5126, 0.625, 0.5253, 0.5938, 0.5253, 0.5938, 0.5126, 0.5938, 0.5126, 0.5938, 0.5253, 0.5625, 0.5253, 0.5625, 0.5126, 0.5625, 0.5126, 0.5625, 0.5253, 0.5312, 0.5253, 0.5312, 0.5126, 0.5312, 0.5126, 0.5312, 0.5253, 0.5, 0.5253, 0.5, 0.5126, 0.5, 0.5126, 0.5, 0.5253, 0.4687, 0.5253, 0.4688, 0.5126, 0.4688, 0.5126, 0.4687, 0.5253, 0.4375, 0.5253, 0.4375, 0.5126, 0.4375, 0.5126, 0.4375, 0.5253, 0.4062, 0.5253, 0.4062, 0.5126, 0.4062, 0.5126, 0.4062, 0.5253, 0.375, 0.5253, 0.375, 0.5126, 0.375, 0.5126, 0.375, 0.5253, 0.3438, 0.5253, 0.3438, 0.5126, 0.3438, 0.5126, 0.3438, 0.5253, 0.3125, 0.5253, 0.3125, 0.5126, 0.3125, 0.5126, 0.3125, 0.5253, 0.2812, 0.5253, 0.2813, 0.5126, 0.2813, 0.5126, 0.2812, 0.5253, 0.25, 0.5253, 0.25, 0.5126, 0.25, 0.5126, 0.25, 0.5253, 0.2188, 0.5253, 0.2188, 0.5126, 0.2188, 0.5126, 0.2188, 0.5253, 0.1875, 0.5253, 0.1875, 0.5126, 0.1875, 0.5126, 0.1875, 0.5253, 0.1562, 0.5253, 0.1562, 0.5126, 0.1562, 0.5126, 0.1562, 0.5253, 0.125, 0.5253, 0.125, 0.5126, 0.125, 0.5126, 0.125, 0.5253, 0.09375, 0.5253, 0.09375, 0.5126, 0.09375, 0.5126, 0.09375, 0.5253, 0.0625, 0.5253, 0.0625, 0.5126, 0.0625, 0.5126, 0.0625, 0.5253, 0.03125, 0.5253, 0.03125, 0.5126, 0.03125, 0.5126, 0.03125, 0.5253, 0.0, 0.5253, 0.0, 0.5126, 0.03125, 0.5, 0.03125, 0.5126, 0.0, 0.5126, 0.0, 0.5, 0.0625, 0.5, 0.0625, 0.5126, 0.03125, 0.5126, 0.03125, 0.5, 0.09375, 0.5, 0.09375, 0.5126, 0.0625, 0.5126, 0.0625, 0.5, 0.125, 0.5, 0.125, 0.5126, 0.09375, 0.5126, 0.09375, 0.5, 0.1562, 0.5, 0.1562, 0.5126, 0.125, 0.5126, 0.125, 0.5, 0.1875, 0.5, 0.1875, 0.5126, 0.1562, 0.5126, 0.1562, 0.5, 0.2188, 0.5, 0.2188, 0.5126, 0.1875, 0.5126, 0.1875, 0.5, 0.25, 0.5, 0.25, 0.5126, 0.2188, 0.5126, 0.2188, 0.5, 0.2812, 0.5, 0.2813, 0.5126, 0.25, 0.5126, 0.25, 0.5, 0.3125, 0.5, 0.3125, 0.5126, 0.2813, 0.5126, 0.2812, 0.5, 0.3438, 0.5, 0.3438, 0.5126, 0.3125, 0.5126, 0.3125, 0.5, 0.375, 0.5, 0.375, 0.5126, 0.3438, 0.5126, 0.3438, 0.5, 0.4062, 0.5, 0.4062, 0.5126, 0.375, 0.5126, 0.375, 0.5, 0.4375, 0.5, 0.4375, 0.5126, 0.4062, 0.5126, 0.4062, 0.5, 0.4688, 0.5, 0.4688, 0.5126, 0.4375, 0.5126, 0.4375, 0.5, 0.5, 0.5, 0.5, 0.5126, 0.4688, 0.5126, 0.4688, 0.5, 0.5312, 0.5, 0.5312, 0.5126, 0.5, 0.5126, 0.5, 0.5, 0.5625, 0.5, 0.5625, 0.5126, 0.5312, 0.5126, 0.5312, 0.5, 0.5938, 0.5, 0.5938, 0.5126, 0.5625, 0.5126, 0.5625, 0.5, 0.625, 0.5, 0.625, 0.5126, 0.5938, 0.5126, 0.5938, 0.5, 0.6562, 0.5, 0.6563, 0.5126, 0.625, 0.5126, 0.625, 0.5, 0.6875, 0.5, 0.6875, 0.5126, 0.6563, 0.5126, 0.6562, 0.5, 0.7188, 0.5, 0.7188, 0.5126, 0.6875, 0.5126, 0.6875, 0.5, 0.75, 0.5, 0.75, 0.5126, 0.7188, 0.5126, 0.7188, 0.5, 0.7812, 0.5, 0.7812, 0.5126, 0.75, 0.5126, 0.75, 0.5, 0.8125, 0.5, 0.8125, 0.5126, 0.7812, 0.5126, 0.7812, 0.5, 0.8438, 0.5, 0.8438, 0.5126, 0.8125, 0.5126, 0.8125, 0.5, 0.875, 0.5, 0.875, 0.5126, 0.8438, 0.5126, 0.8438, 0.5, 0.9062, 0.5, 0.9062, 0.5126, 0.875, 0.5126, 0.875, 0.5, 0.9375, 0.5, 0.9375, 0.5126, 0.9062, 0.5126, 0.9062, 0.5, 0.9688, 0.5, 0.9687, 0.5126, 0.9375, 0.5126, 0.9375, 0.5, 1.0, 0.5, 1.0, 0.5126, 0.9687, 0.5126, 0.9688, 0.5, 0.03125, 0.9879, 0.03125, 0.9939, 0.0, 0.9939, 0.0, 0.9879, 0.0625, 0.9879, 0.0625, 0.9939, 0.03125, 0.9939, 0.03125, 0.9879, 0.09375, 0.9879, 0.09375, 0.9939, 0.0625, 0.9939, 0.0625, 0.9879, 0.125, 0.9879, 0.125, 0.9939, 0.09375, 0.9939, 0.09375, 0.9879, 0.1562, 0.9879, 0.1563, 0.9939, 0.125, 0.9939, 0.125, 0.9879, 0.1875, 0.9879, 0.1875, 0.9939, 0.1563, 0.9939, 0.1562, 0.9879, 0.2188, 0.9879, 0.2188, 0.9939, 0.1875, 0.9939, 0.1875, 0.9879, 0.25, 0.9879, 0.25, 0.9939, 0.2188, 0.9939, 0.2188, 0.9879, 0.2812, 0.9879, 0.2812, 0.9939, 0.25, 0.9939, 0.25, 0.9879, 0.3125, 0.9879, 0.3125, 0.9939, 0.2812, 0.9939, 0.2812, 0.9879, 0.3438, 0.9879, 0.3437, 0.9939, 0.3125, 0.9939, 0.3125, 0.9879, 0.375, 0.9879, 0.375, 0.9939, 0.3437, 0.9939, 0.3438, 0.9879, 0.4063, 0.9879, 0.4063, 0.9939, 0.375, 0.9939, 0.375, 0.9879, 0.4375, 0.9879, 0.4375, 0.9939, 0.4063, 0.9939, 0.4063, 0.9879, 0.4688, 0.9879, 0.4687, 0.9939, 0.4375, 0.9939, 0.4375, 0.9879, 0.5, 0.9879, 0.5, 0.9939, 0.4687, 0.9939, 0.4688, 0.9879, 0.5312, 0.9879, 0.5312, 0.9939, 0.5, 0.9939, 0.5, 0.9879, 0.5625, 0.9879, 0.5625, 0.9939, 0.5312, 0.9939, 0.5312, 0.9879, 0.5938, 0.9879, 0.5938, 0.9939, 0.5625, 0.9939, 0.5625, 0.9879, 0.625, 0.9879, 0.625, 0.9939, 0.5938, 0.9939, 0.5938, 0.9879, 0.6562, 0.9879, 0.6562, 0.9939, 0.625, 0.9939, 0.625, 0.9879, 0.6875, 0.9879, 0.6875, 0.9939, 0.6562, 0.9939, 0.6562, 0.9879, 0.7188, 0.9879, 0.7187, 0.9939, 0.6875, 0.9939, 0.6875, 0.9879, 0.75, 0.9879, 0.75, 0.9939, 0.7187, 0.9939, 0.7188, 0.9879, 0.7812, 0.9879, 0.7812, 0.9939, 0.75, 0.9939, 0.75, 0.9879, 0.8125, 0.9879, 0.8125, 0.9939, 0.7812, 0.9939, 0.7812, 0.9879, 0.8438, 0.9879, 0.8438, 0.9939, 0.8125, 0.9939, 0.8125, 0.9879, 0.875, 0.9879, 0.875, 0.9939, 0.8438, 0.9939, 0.8438, 0.9879, 0.9062, 0.9879, 0.9062, 0.9939, 0.875, 0.9939, 0.875, 0.9879, 0.9375, 0.9879, 0.9375, 0.9939, 0.9062, 0.9939, 0.9062, 0.9879, 0.9688, 0.9879, 0.9687, 0.9939, 0.9375, 0.9939, 0.9375, 0.9879, 1.0, 0.9879, 1.0, 0.9939, 0.9687, 0.9939, 0.9688, 0.9879, 1.0, 0.6862, 1.0, 0.7667, 0.9688, 0.7667, 0.9688, 0.6862, 0.9688, 0.6862, 0.9688, 0.7667, 0.9375, 0.7667, 0.9375, 0.6862, 0.9375, 0.6862, 0.9375, 0.7667, 0.9062, 0.7667, 0.9062, 0.6862, 0.9062, 0.6862, 0.9062, 0.7667, 0.875, 0.7667, 0.875, 0.6862, 0.875, 0.6862, 0.875, 0.7667, 0.8438, 0.7667, 0.8438, 0.6862, 0.8438, 0.6862, 0.8438, 0.7667, 0.8125, 0.7667, 0.8125, 0.6862, 0.8125, 0.6862, 0.8125, 0.7667, 0.7812, 0.7667, 0.7812, 0.6862, 0.7812, 0.6862, 0.7812, 0.7667, 0.75, 0.7667, 0.75, 0.6862, 0.75, 0.6862, 0.75, 0.7667, 0.7187, 0.7667, 0.7187, 0.6862, 0.7187, 0.6862, 0.7187, 0.7667, 0.6875, 0.7667, 0.6875, 0.6862, 0.6875, 0.6862, 0.6875, 0.7667, 0.6562, 0.7667, 0.6562, 0.6862, 0.6562, 0.6862, 0.6562, 0.7667, 0.625, 0.7667, 0.625, 0.6862, 0.625, 0.6862, 0.625, 0.7667, 0.5938, 0.7667, 0.5938, 0.6862, 0.5938, 0.6862, 0.5938, 0.7667, 0.5625, 0.7667, 0.5625, 0.6862, 0.5625, 0.6862, 0.5625, 0.7667, 0.5312, 0.7667, 0.5312, 0.6862, 0.5312, 0.6862, 0.5312, 0.7667, 0.5, 0.7667, 0.5, 0.6862, 0.5, 0.6862, 0.5, 0.7667, 0.4688, 0.7667, 0.4687, 0.6862, 0.4687, 0.6862, 0.4688, 0.7667, 0.4375, 0.7667, 0.4375, 0.6862, 0.4375, 0.6862, 0.4375, 0.7667, 0.4062, 0.7667, 0.4062, 0.6862, 0.4062, 0.6862, 0.4062, 0.7667, 0.375, 0.7667, 0.375, 0.6862, 0.375, 0.6862, 0.375, 0.7667, 0.3438, 0.7667, 0.3438, 0.6862, 0.3438, 0.6862, 0.3438, 0.7667, 0.3125, 0.7667, 0.3125, 0.6862, 0.3125, 0.6862, 0.3125, 0.7667, 0.2812, 0.7667, 0.2812, 0.6862, 0.2812, 0.6862, 0.2812, 0.7667, 0.25, 0.7667, 0.25, 0.6862, 0.25, 0.6862, 0.25, 0.7667, 0.2188, 0.7667, 0.2188, 0.6862, 0.2188, 0.6862, 0.2188, 0.7667, 0.1875, 0.7667, 0.1875, 0.6862, 0.1875, 0.6862, 0.1875, 0.7667, 0.1562, 0.7667, 0.1562, 0.6862, 0.1562, 0.6862, 0.1562, 0.7667, 0.125, 0.7667, 0.125, 0.6862, 0.125, 0.6862, 0.125, 0.7667, 0.09375, 0.7667, 0.09375, 0.6862, 0.09375, 0.6862, 0.09375, 0.7667, 0.0625, 0.7667, 0.0625, 0.6862, 0.0625, 0.6862, 0.0625, 0.7667, 0.03125, 0.7667, 0.03125, 0.6862, 0.03125, 0.6862, 0.03125, 0.7667, 0.0, 0.7667, 0.0, 0.6862, 0.03125, 0.5359, 0.03125, 0.6057, 0.0, 0.6057, 0.0, 0.5359, 0.03125, 0.6057, 0.03125, 0.6862, 0.0, 0.6862, 0.0, 0.6057, 0.0625, 0.5359, 0.0625, 0.6057, 0.03125, 0.6057, 0.03125, 0.5359, 0.0625, 0.6057, 0.0625, 0.6862, 0.03125, 0.6862, 0.03125, 0.6057, 0.09375, 0.5359, 0.09375, 0.6057, 0.0625, 0.6057, 0.0625, 0.5359, 0.09375, 0.6057, 0.09375, 0.6862, 0.0625, 0.6862, 0.0625, 0.6057, 0.125, 0.5359, 0.125, 0.6057, 0.09375, 0.6057, 0.09375, 0.5359, 0.125, 0.6057, 0.125, 0.6862, 0.09375, 0.6862, 0.09375, 0.6057, 0.1563, 0.5359, 0.1562, 0.6057, 0.125, 0.6057, 0.125, 0.5359, 0.1562, 0.6057, 0.1562, 0.6862, 0.125, 0.6862, 0.125, 0.6057, 0.1875, 0.5359, 0.1875, 0.6057, 0.1562, 0.6057, 0.1563, 0.5359, 0.1875, 0.6057, 0.1875, 0.6862, 0.1562, 0.6862, 0.1562, 0.6057, 0.2187, 0.5359, 0.2188, 0.6057, 0.1875, 0.6057, 0.1875, 0.5359, 0.2188, 0.6057, 0.2188, 0.6862, 0.1875, 0.6862, 0.1875, 0.6057, 0.25, 0.5359, 0.25, 0.6057, 0.2188, 0.6057, 0.2187, 0.5359, 0.25, 0.6057, 0.25, 0.6862, 0.2188, 0.6862, 0.2188, 0.6057, 0.2812, 0.5359, 0.2812, 0.6057, 0.25, 0.6057, 0.25, 0.5359, 0.2812, 0.6057, 0.2812, 0.6862, 0.25, 0.6862, 0.25, 0.6057, 0.3125, 0.5359, 0.3125, 0.6057, 0.2812, 0.6057, 0.2812, 0.5359, 0.3125, 0.6057, 0.3125, 0.6862, 0.2812, 0.6862, 0.2812, 0.6057, 0.3438, 0.5359, 0.3438, 0.6057, 0.3125, 0.6057, 0.3125, 0.5359, 0.3438, 0.6057, 0.3438, 0.6862, 0.3125, 0.6862, 0.3125, 0.6057, 0.375, 0.5359, 0.375, 0.6057, 0.3438, 0.6057, 0.3438, 0.5359, 0.375, 0.6057, 0.375, 0.6862, 0.3438, 0.6862, 0.3438, 0.6057, 0.4062, 0.5359, 0.4062, 0.6057, 0.375, 0.6057, 0.375, 0.5359, 0.4062, 0.6057, 0.4062, 0.6862, 0.375, 0.6862, 0.375, 0.6057, 0.4375, 0.5359, 0.4375, 0.6057, 0.4062, 0.6057, 0.4062, 0.5359, 0.4375, 0.6057, 0.4375, 0.6862, 0.4062, 0.6862, 0.4062, 0.6057, 0.4687, 0.5359, 0.4687, 0.6057, 0.4375, 0.6057, 0.4375, 0.5359, 0.4687, 0.6057, 0.4687, 0.6862, 0.4375, 0.6862, 0.4375, 0.6057, 0.5, 0.5359, 0.5, 0.6057, 0.4687, 0.6057, 0.4687, 0.5359, 0.5, 0.6057, 0.5, 0.6862, 0.4687, 0.6862, 0.4687, 0.6057, 0.5312, 0.5359, 0.5312, 0.6057, 0.5, 0.6057, 0.5, 0.5359, 0.5312, 0.6057, 0.5312, 0.6862, 0.5, 0.6862, 0.5, 0.6057, 0.5625, 0.5359, 0.5625, 0.6057, 0.5312, 0.6057, 0.5312, 0.5359, 0.5625, 0.6057, 0.5625, 0.6862, 0.5312, 0.6862, 0.5312, 0.6057, 0.5938, 0.5359, 0.5938, 0.6057, 0.5625, 0.6057, 0.5625, 0.5359, 0.5938, 0.6057, 0.5938, 0.6862, 0.5625, 0.6862, 0.5625, 0.6057, 0.625, 0.5359, 0.625, 0.6057, 0.5938, 0.6057, 0.5938, 0.5359, 0.625, 0.6057, 0.625, 0.6862, 0.5938, 0.6862, 0.5938, 0.6057, 0.6562, 0.5359, 0.6562, 0.6057, 0.625, 0.6057, 0.625, 0.5359, 0.6562, 0.6057, 0.6562, 0.6862, 0.625, 0.6862, 0.625, 0.6057, 0.6875, 0.5359, 0.6875, 0.6057, 0.6562, 0.6057, 0.6562, 0.5359, 0.6875, 0.6057, 0.6875, 0.6862, 0.6562, 0.6862, 0.6562, 0.6057, 0.7188, 0.5359, 0.7188, 0.6057, 0.6875, 0.6057, 0.6875, 0.5359, 0.7188, 0.6057, 0.7187, 0.6862, 0.6875, 0.6862, 0.6875, 0.6057, 0.75, 0.5359, 0.75, 0.6057, 0.7188, 0.6057, 0.7188, 0.5359, 0.75, 0.6057, 0.75, 0.6862, 0.7187, 0.6862, 0.7188, 0.6057, 0.7812, 0.5359, 0.7812, 0.6057, 0.75, 0.6057, 0.75, 0.5359, 0.7812, 0.6057, 0.7812, 0.6862, 0.75, 0.6862, 0.75, 0.6057, 0.8125, 0.5359, 0.8125, 0.6057, 0.7812, 0.6057, 0.7812, 0.5359, 0.8125, 0.6057, 0.8125, 0.6862, 0.7812, 0.6862, 0.7812, 0.6057, 0.8438, 0.5359, 0.8438, 0.6057, 0.8125, 0.6057, 0.8125, 0.5359, 0.8438, 0.6057, 0.8438, 0.6862, 0.8125, 0.6862, 0.8125, 0.6057, 0.875, 0.5359, 0.875, 0.6057, 0.8438, 0.6057, 0.8438, 0.5359, 0.875, 0.6057, 0.875, 0.6862, 0.8438, 0.6862, 0.8438, 0.6057, 0.9062, 0.5359, 0.9062, 0.6057, 0.875, 0.6057, 0.875, 0.5359, 0.9062, 0.6057, 0.9062, 0.6862, 0.875, 0.6862, 0.875, 0.6057, 0.9375, 0.5359, 0.9375, 0.6057, 0.9062, 0.6057, 0.9062, 0.5359, 0.9375, 0.6057, 0.9375, 0.6862, 0.9062, 0.6862, 0.9062, 0.6057, 0.9688, 0.5359, 0.9688, 0.6057, 0.9375, 0.6057, 0.9375, 0.5359, 0.9688, 0.6057, 0.9688, 0.6862, 0.9375, 0.6862, 0.9375, 0.6057, 1.0, 0.5359, 1.0, 0.6057, 0.9688, 0.6057, 0.9688, 0.5359, 1.0, 0.6057, 1.0, 0.6862, 0.9688, 0.6862, 0.9688, 0.6057, 1.0, 0.7667, 1.0, 0.817, 0.9688, 0.817, 0.9688, 0.7667, 1.0, 0.817, 1.0, 0.8673, 0.9688, 0.8673, 0.9688, 0.817, 0.9688, 0.7667, 0.9688, 0.817, 0.9375, 0.817, 0.9375, 0.7667, 0.9688, 0.817, 0.9688, 0.8673, 0.9375, 0.8673, 0.9375, 0.817, 0.9375, 0.7667, 0.9375, 0.817, 0.9062, 0.817, 0.9062, 0.7667, 0.9375, 0.817, 0.9375, 0.8673, 0.9062, 0.8673, 0.9062, 0.817, 0.9062, 0.7667, 0.9062, 0.817, 0.875, 0.817, 0.875, 0.7667, 0.9062, 0.817, 0.9062, 0.8673, 0.875, 0.8673, 0.875, 0.817, 0.875, 0.7667, 0.875, 0.817, 0.8438, 0.817, 0.8438, 0.7667, 0.875, 0.817, 0.875, 0.8673, 0.8438, 0.8673, 0.8438, 0.817, 0.8438, 0.7667, 0.8438, 0.817, 0.8125, 0.817, 0.8125, 0.7667, 0.8438, 0.817, 0.8438, 0.8673, 0.8125, 0.8673, 0.8125, 0.817, 0.8125, 0.7667, 0.8125, 0.817, 0.7812, 0.817, 0.7812, 0.7667, 0.8125, 0.817, 0.8125, 0.8673, 0.7812, 0.8673, 0.7812, 0.817, 0.7812, 0.7667, 0.7812, 0.817, 0.75, 0.817, 0.75, 0.7667, 0.7812, 0.817, 0.7812, 0.8673, 0.75, 0.8673, 0.75, 0.817, 0.75, 0.7667, 0.75, 0.817, 0.7187, 0.817, 0.7187, 0.7667, 0.75, 0.817, 0.75, 0.8673, 0.7187, 0.8673, 0.7187, 0.817, 0.7187, 0.7667, 0.7187, 0.817, 0.6875, 0.817, 0.6875, 0.7667, 0.7187, 0.817, 0.7187, 0.8673, 0.6875, 0.8673, 0.6875, 0.817, 0.6875, 0.7667, 0.6875, 0.817, 0.6562, 0.817, 0.6562, 0.7667, 0.6875, 0.817, 0.6875, 0.8673, 0.6562, 0.8673, 0.6562, 0.817, 0.6562, 0.7667, 0.6562, 0.817, 0.625, 0.817, 0.625, 0.7667, 0.6562, 0.817, 0.6562, 0.8673, 0.625, 0.8673, 0.625, 0.817, 0.625, 0.7667, 0.625, 0.817, 0.5938, 0.817, 0.5938, 0.7667, 0.625, 0.817, 0.625, 0.8673, 0.5938, 0.8673, 0.5938, 0.817, 0.5938, 0.7667, 0.5938, 0.817, 0.5625, 0.817, 0.5625, 0.7667, 0.5938, 0.817, 0.5938, 0.8673, 0.5625, 0.8673, 0.5625, 0.817, 0.5625, 0.7667, 0.5625, 0.817, 0.5312, 0.817, 0.5312, 0.7667, 0.5625, 0.817, 0.5625, 0.8673, 0.5312, 0.8673, 0.5312, 0.817, 0.5312, 0.7667, 0.5312, 0.817, 0.5, 0.817, 0.5, 0.7667, 0.5312, 0.817, 0.5312, 0.8673, 0.5, 0.8673, 0.5, 0.817, 0.5, 0.7667, 0.5, 0.817, 0.4688, 0.817, 0.4688, 0.7667, 0.5, 0.817, 0.5, 0.8673, 0.4687, 0.8673, 0.4688, 0.817, 0.4688, 0.7667, 0.4688, 0.817, 0.4375, 0.817, 0.4375, 0.7667, 0.4688, 0.817, 0.4687, 0.8673, 0.4375, 0.8673, 0.4375, 0.817, 0.4375, 0.7667, 0.4375, 0.817, 0.4062, 0.817, 0.4062, 0.7667, 0.4375, 0.817, 0.4375, 0.8673, 0.4062, 0.8673, 0.4062, 0.817, 0.4062, 0.7667, 0.4062, 0.817, 0.375, 0.817, 0.375, 0.7667, 0.4062, 0.817, 0.4062, 0.8673, 0.375, 0.8673, 0.375, 0.817, 0.375, 0.7667, 0.375, 0.817, 0.3438, 0.817, 0.3438, 0.7667, 0.375, 0.817, 0.375, 0.8673, 0.3438, 0.8673, 0.3438, 0.817, 0.3438, 0.7667, 0.3438, 0.817, 0.3125, 0.817, 0.3125, 0.7667, 0.3438, 0.817, 0.3438, 0.8673, 0.3125, 0.8673, 0.3125, 0.817, 0.3125, 0.7667, 0.3125, 0.817, 0.2812, 0.817, 0.2812, 0.7667, 0.3125, 0.817, 0.3125, 0.8673, 0.2812, 0.8673, 0.2812, 0.817, 0.2812, 0.7667, 0.2812, 0.817, 0.25, 0.817, 0.25, 0.7667, 0.2812, 0.817, 0.2812, 0.8673, 0.25, 0.8673, 0.25, 0.817, 0.25, 0.7667, 0.25, 0.817, 0.2188, 0.817, 0.2188, 0.7667, 0.25, 0.817, 0.25, 0.8673, 0.2187, 0.8673, 0.2188, 0.817, 0.2188, 0.7667, 0.2188, 0.817, 0.1875, 0.817, 0.1875, 0.7667, 0.2188, 0.817, 0.2187, 0.8673, 0.1875, 0.8673, 0.1875, 0.817, 0.1875, 0.7667, 0.1875, 0.817, 0.1562, 0.817, 0.1562, 0.7667, 0.1875, 0.817, 0.1875, 0.8673, 0.1562, 0.8673, 0.1562, 0.817, 0.1562, 0.7667, 0.1562, 0.817, 0.125, 0.817, 0.125, 0.7667, 0.1562, 0.817, 0.1562, 0.8673, 0.125, 0.8673, 0.125, 0.817, 0.125, 0.7667, 0.125, 0.817, 0.09375, 0.817, 0.09375, 0.7667, 0.125, 0.817, 0.125, 0.8673, 0.09375, 0.8673, 0.09375, 0.817, 0.09375, 0.7667, 0.09375, 0.817, 0.0625, 0.817, 0.0625, 0.7667, 0.09375, 0.817, 0.09375, 0.8673, 0.0625, 0.8673, 0.0625, 0.817, 0.0625, 0.7667, 0.0625, 0.817, 0.03125, 0.817, 0.03125, 0.7667, 0.0625, 0.817, 0.0625, 0.8673, 0.03125, 0.8673, 0.03125, 0.817, 0.03125, 0.7667, 0.03125, 0.817, 0.0, 0.817, 0.0, 0.7667, 0.03125, 0.817, 0.03125, 0.8673, 0.0, 0.8673, 0.0, 0.817, 1.0, 0.5253, 1.0, 0.5359, 0.9688, 0.5359, 0.9688, 0.5253, 0.9688, 0.5253, 0.9688, 0.5359, 0.9375, 0.5359, 0.9375, 0.5253, 0.9375, 0.5253, 0.9375, 0.5359, 0.9062, 0.5359, 0.9062, 0.5253, 0.9062, 0.5253, 0.9062, 0.5359, 0.875, 0.5359, 0.875, 0.5253, 0.875, 0.5253, 0.875, 0.5359, 0.8438, 0.5359, 0.8437, 0.5253, 0.8437, 0.5253, 0.8438, 0.5359, 0.8125, 0.5359, 0.8125, 0.5253, 0.8125, 0.5253, 0.8125, 0.5359, 0.7812, 0.5359, 0.7812, 0.5253, 0.7812, 0.5253, 0.7812, 0.5359, 0.75, 0.5359, 0.75, 0.5253, 0.75, 0.5253, 0.75, 0.5359, 0.7188, 0.5359, 0.7188, 0.5253, 0.7188, 0.5253, 0.7188, 0.5359, 0.6875, 0.5359, 0.6875, 0.5253, 0.6875, 0.5253, 0.6875, 0.5359, 0.6562, 0.5359, 0.6562, 0.5253, 0.6562, 0.5253, 0.6562, 0.5359, 0.625, 0.5359, 0.625, 0.5253, 0.625, 0.5253, 0.625, 0.5359, 0.5938, 0.5359, 0.5938, 0.5253, 0.5938, 0.5253, 0.5938, 0.5359, 0.5625, 0.5359, 0.5625, 0.5253, 0.5625, 0.5253, 0.5625, 0.5359, 0.5312, 0.5359, 0.5312, 0.5253, 0.5312, 0.5253, 0.5312, 0.5359, 0.5, 0.5359, 0.5, 0.5253, 0.5, 0.5253, 0.5, 0.5359, 0.4687, 0.5359, 0.4687, 0.5253, 0.4687, 0.5253, 0.4687, 0.5359, 0.4375, 0.5359, 0.4375, 0.5253, 0.4375, 0.5253, 0.4375, 0.5359, 0.4062, 0.5359, 0.4062, 0.5253, 0.4062, 0.5253, 0.4062, 0.5359, 0.375, 0.5359, 0.375, 0.5253, 0.375, 0.5253, 0.375, 0.5359, 0.3438, 0.5359, 0.3438, 0.5253, 0.3438, 0.5253, 0.3438, 0.5359, 0.3125, 0.5359, 0.3125, 0.5253, 0.3125, 0.5253, 0.3125, 0.5359, 0.2812, 0.5359, 0.2812, 0.5253, 0.2812, 0.5253, 0.2812, 0.5359, 0.25, 0.5359, 0.25, 0.5253, 0.25, 0.5253, 0.25, 0.5359, 0.2187, 0.5359, 0.2188, 0.5253, 0.2188, 0.5253, 0.2187, 0.5359, 0.1875, 0.5359, 0.1875, 0.5253, 0.1875, 0.5253, 0.1875, 0.5359, 0.1563, 0.5359, 0.1562, 0.5253, 0.1562, 0.5253, 0.1563, 0.5359, 0.125, 0.5359, 0.125, 0.5253, 0.125, 0.5253, 0.125, 0.5359, 0.09375, 0.5359, 0.09375, 0.5253, 0.09375, 0.5253, 0.09375, 0.5359, 0.0625, 0.5359, 0.0625, 0.5253, 0.0625, 0.5253, 0.0625, 0.5359, 0.03125, 0.5359, 0.03125, 0.5253, 0.03125, 0.5253, 0.03125, 0.5359, 0.0, 0.5359, 0.0, 0.5253])
me_cylinder.update()

# ---- objects
ob_cylinder = bpy.data.objects.new('Cylinder', me_cylinder)

# ---- transforms, parenting, visibility, modifiers, constraints
ob_cylinder.location = (0.0, 0.0, 0.0)
ob_cylinder.rotation_euler = (-0.0, 1.571, 0.0)
_m = ob_cylinder.modifiers.new('Decimate', 'DECIMATE')
_m.decimate_type = 'UNSUBDIV'
_m.ratio = 0.1633
_m.iterations = 4

# ---- collection membership
col_collection.objects.link(ob_cylinder)

# ---- scene / render settings (as saved in the file)
scene.frame_start = 1; scene.frame_end = 250; scene.frame_set(1)
scene.render.engine = 'BLENDER_EEVEE_NEXT'
scene.cycles.sampling_pattern = 'TABULATED_SOBOL'
bpy.context.view_layer.update()

# ---- added for rendering (the .blend has no active camera and no usable light): camera, sun
cam_auto = bpy.data.cameras.new('AutoCamera')
cam_auto.lens = 50.0
cam_auto.sensor_width = 36.0
cam_auto.clip_end = 1000.0
ob_auto_camera = bpy.data.objects.new('AutoCamera', cam_auto)
scene.collection.objects.link(ob_auto_camera)
ob_auto_camera.location = (0.641592, -0.854608, 0.572918)
ob_auto_camera.rotation_euler = (1.09748, -7.21219e-08, 0.694738)
scene.camera = ob_auto_camera
light_auto_sun = bpy.data.lights.new('AutoSun', 'SUN')
light_auto_sun.energy = 3.0
light_auto_sun.angle = 0.0523599
ob_auto_sun = bpy.data.objects.new('AutoSun', light_auto_sun)
scene.collection.objects.link(ob_auto_sun)
ob_auto_sun.rotation_euler = (0.872665, 0.174533, 0.523599)
bpy.context.view_layer.update()
